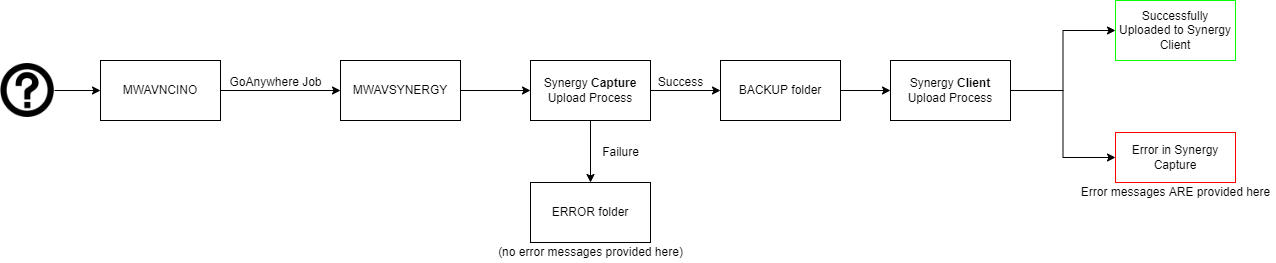

The diagram above was exported from draw.io. Its source (the exported page's mxGraphModel, read from the mxfile embedded in the PNG):
<mxGraphModel dx="1278" dy="547" grid="1" gridSize="10" guides="1" tooltips="1" connect="1" arrows="1" fold="1" page="1" pageScale="1" pageWidth="850" pageHeight="1100" math="0" shadow="0">
  <root>
    <mxCell id="0" />
    <mxCell id="1" parent="0" />
    <mxCell id="ZVg22qi_R-biKfFOY_P1-9" value="" style="edgeStyle=orthogonalEdgeStyle;rounded=0;orthogonalLoop=1;jettySize=auto;html=1;" parent="1" source="ZVg22qi_R-biKfFOY_P1-1" target="ZVg22qi_R-biKfFOY_P1-3" edge="1">
      <mxGeometry relative="1" as="geometry" />
    </mxCell>
    <mxCell id="ZVg22qi_R-biKfFOY_P1-1" value="MWAVSYNERGY" style="rounded=0;whiteSpace=wrap;html=1;" parent="1" vertex="1">
      <mxGeometry x="380" y="118" width="120" height="60" as="geometry" />
    </mxCell>
    <mxCell id="ZVg22qi_R-biKfFOY_P1-7" value="" style="edgeStyle=orthogonalEdgeStyle;rounded=0;orthogonalLoop=1;jettySize=auto;html=1;entryX=0;entryY=0.5;entryDx=0;entryDy=0;" parent="1" source="ZVg22qi_R-biKfFOY_P1-2" target="ZVg22qi_R-biKfFOY_P1-1" edge="1">
      <mxGeometry relative="1" as="geometry">
        <mxPoint x="360" y="148" as="targetPoint" />
      </mxGeometry>
    </mxCell>
    <mxCell id="ZVg22qi_R-biKfFOY_P1-2" value="MWAVNCINO" style="rounded=0;whiteSpace=wrap;html=1;" parent="1" vertex="1">
      <mxGeometry x="140" y="118" width="120" height="60" as="geometry" />
    </mxCell>
    <mxCell id="ZVg22qi_R-biKfFOY_P1-11" style="edgeStyle=orthogonalEdgeStyle;rounded=0;orthogonalLoop=1;jettySize=auto;html=1;" parent="1" source="ZVg22qi_R-biKfFOY_P1-3" target="ZVg22qi_R-biKfFOY_P1-14" edge="1">
      <mxGeometry relative="1" as="geometry">
        <mxPoint x="630" y="60" as="targetPoint" />
      </mxGeometry>
    </mxCell>
    <mxCell id="ZVg22qi_R-biKfFOY_P1-12" style="edgeStyle=orthogonalEdgeStyle;rounded=0;orthogonalLoop=1;jettySize=auto;html=1;" parent="1" source="ZVg22qi_R-biKfFOY_P1-3" edge="1">
      <mxGeometry relative="1" as="geometry">
        <mxPoint x="630" y="240" as="targetPoint" />
      </mxGeometry>
    </mxCell>
    <mxCell id="ZVg22qi_R-biKfFOY_P1-3" value="Synergy &lt;b&gt;Capture &lt;/b&gt;Upload Process" style="rounded=0;whiteSpace=wrap;html=1;" parent="1" vertex="1">
      <mxGeometry x="570" y="118" width="120" height="60" as="geometry" />
    </mxCell>
    <mxCell id="ZVg22qi_R-biKfFOY_P1-5" value="" style="edgeStyle=orthogonalEdgeStyle;rounded=0;orthogonalLoop=1;jettySize=auto;html=1;" parent="1" source="ZVg22qi_R-biKfFOY_P1-4" target="ZVg22qi_R-biKfFOY_P1-2" edge="1">
      <mxGeometry relative="1" as="geometry" />
    </mxCell>
    <mxCell id="ZVg22qi_R-biKfFOY_P1-4" value="" style="shape=image;html=1;verticalAlign=top;verticalLabelPosition=bottom;labelBackgroundColor=#ffffff;imageAspect=0;aspect=fixed;image=https://cdn4.iconfinder.com/data/icons/aiga-symbol-signs/444/aiga_information-128.png" parent="1" vertex="1">
      <mxGeometry x="40" y="121" width="54" height="54" as="geometry" />
    </mxCell>
    <mxCell id="ZVg22qi_R-biKfFOY_P1-8" value="GoAnywhere Job" style="text;html=1;align=center;verticalAlign=middle;resizable=0;points=[];autosize=1;strokeColor=none;" parent="1" vertex="1">
      <mxGeometry x="260" y="130" width="110" height="20" as="geometry" />
    </mxCell>
    <mxCell id="ZVg22qi_R-biKfFOY_P1-13" value="ERROR folder" style="rounded=0;whiteSpace=wrap;html=1;" parent="1" vertex="1">
      <mxGeometry x="570" y="240" width="120" height="60" as="geometry" />
    </mxCell>
    <mxCell id="ZVg22qi_R-biKfFOY_P1-19" value="" style="edgeStyle=orthogonalEdgeStyle;rounded=0;orthogonalLoop=1;jettySize=auto;html=1;" parent="1" source="ZVg22qi_R-biKfFOY_P1-14" target="ZVg22qi_R-biKfFOY_P1-18" edge="1">
      <mxGeometry relative="1" as="geometry" />
    </mxCell>
    <mxCell id="ZVg22qi_R-biKfFOY_P1-14" value="BACKUP folder" style="rounded=0;whiteSpace=wrap;html=1;" parent="1" vertex="1">
      <mxGeometry x="760" y="118" width="120" height="60" as="geometry" />
    </mxCell>
    <mxCell id="ZVg22qi_R-biKfFOY_P1-17" value="(no error messages provided here)" style="text;html=1;align=center;verticalAlign=middle;resizable=0;points=[];autosize=1;strokeColor=none;" parent="1" vertex="1">
      <mxGeometry x="530" y="300" width="200" height="20" as="geometry" />
    </mxCell>
    <mxCell id="ZVg22qi_R-biKfFOY_P1-27" style="edgeStyle=orthogonalEdgeStyle;rounded=0;orthogonalLoop=1;jettySize=auto;html=1;entryX=0;entryY=0.5;entryDx=0;entryDy=0;" parent="1" source="ZVg22qi_R-biKfFOY_P1-18" target="ZVg22qi_R-biKfFOY_P1-22" edge="1">
      <mxGeometry relative="1" as="geometry" />
    </mxCell>
    <mxCell id="ZVg22qi_R-biKfFOY_P1-28" style="edgeStyle=orthogonalEdgeStyle;rounded=0;orthogonalLoop=1;jettySize=auto;html=1;entryX=0;entryY=0.5;entryDx=0;entryDy=0;" parent="1" source="ZVg22qi_R-biKfFOY_P1-18" target="ZVg22qi_R-biKfFOY_P1-23" edge="1">
      <mxGeometry relative="1" as="geometry" />
    </mxCell>
    <mxCell id="ZVg22qi_R-biKfFOY_P1-18" value="Synergy &lt;b&gt;Client &lt;/b&gt;Upload Process" style="rounded=0;whiteSpace=wrap;html=1;" parent="1" vertex="1">
      <mxGeometry x="930" y="118" width="120" height="60" as="geometry" />
    </mxCell>
    <mxCell id="ZVg22qi_R-biKfFOY_P1-20" value="Failure" style="text;html=1;align=center;verticalAlign=middle;resizable=0;points=[];autosize=1;strokeColor=none;" parent="1" vertex="1">
      <mxGeometry x="635" y="200" width="50" height="20" as="geometry" />
    </mxCell>
    <mxCell id="ZVg22qi_R-biKfFOY_P1-21" value="Success" style="text;html=1;align=center;verticalAlign=middle;resizable=0;points=[];autosize=1;strokeColor=none;" parent="1" vertex="1">
      <mxGeometry x="690" y="130" width="60" height="20" as="geometry" />
    </mxCell>
    <mxCell id="ZVg22qi_R-biKfFOY_P1-22" value="Successfully Uploaded to Synergy Client" style="rounded=0;whiteSpace=wrap;html=1;strokeColor=#08FF08;" parent="1" vertex="1">
      <mxGeometry x="1155" y="58" width="120" height="60" as="geometry" />
    </mxCell>
    <mxCell id="ZVg22qi_R-biKfFOY_P1-23" value="Error in Synergy Capture" style="rounded=0;whiteSpace=wrap;html=1;strokeColor=#FF0000;" parent="1" vertex="1">
      <mxGeometry x="1155" y="190" width="120" height="50" as="geometry" />
    </mxCell>
    <mxCell id="ZVg22qi_R-biKfFOY_P1-26" value="Error messages ARE provided here" style="text;html=1;align=center;verticalAlign=middle;resizable=0;points=[];autosize=1;strokeColor=none;" parent="1" vertex="1">
      <mxGeometry x="1115" y="240" width="200" height="20" as="geometry" />
    </mxCell>
  </root>
</mxGraphModel>